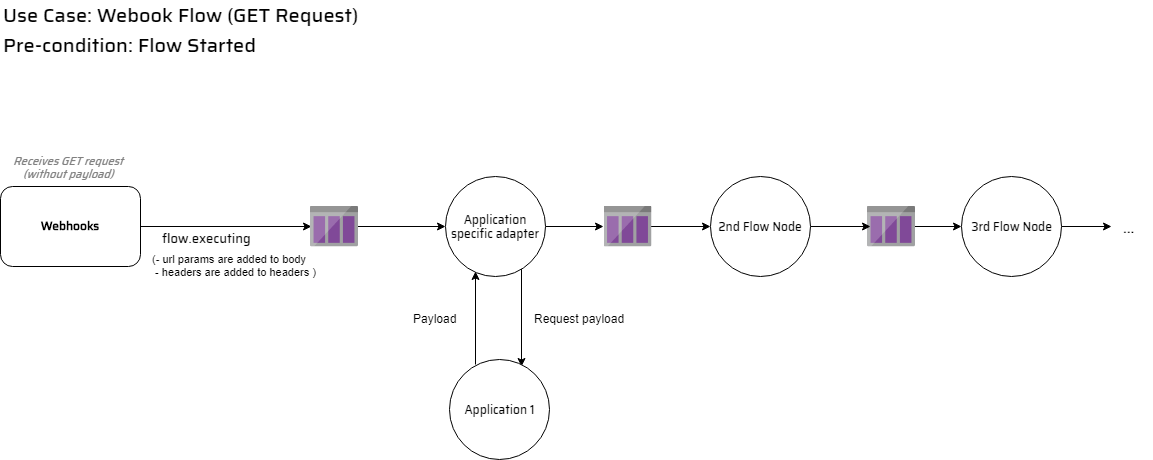

The diagram above was exported from draw.io. Its source (the exported page's mxGraphModel, read from the mxfile embedded in the PNG):
<mxGraphModel dx="1874" dy="937" grid="1" gridSize="10" guides="1" tooltips="1" connect="1" arrows="1" fold="1" page="1" pageScale="1" pageWidth="1169" pageHeight="827" math="0" shadow="0">
  <root>
    <mxCell id="0" />
    <mxCell id="1" parent="0" />
    <mxCell id="sacxd_YWV9gLSlBwXjbK-12" style="edgeStyle=orthogonalEdgeStyle;rounded=0;orthogonalLoop=1;jettySize=auto;html=1;entryX=0;entryY=0.5;entryDx=0;entryDy=0;" parent="1" source="sacxd_YWV9gLSlBwXjbK-6" target="sacxd_YWV9gLSlBwXjbK-3" edge="1">
      <mxGeometry relative="1" as="geometry" />
    </mxCell>
    <mxCell id="sacxd_YWV9gLSlBwXjbK-6" value="" style="aspect=fixed;html=1;perimeter=none;align=center;shadow=0;dashed=0;image;fontSize=12;image=img/lib/mscae/StorageQueue.svg;fontFamily=Saira Medium;" parent="1" vertex="1">
      <mxGeometry x="876" y="209.5" width="48" height="41" as="geometry" />
    </mxCell>
    <mxCell id="sacxd_YWV9gLSlBwXjbK-9" style="edgeStyle=orthogonalEdgeStyle;rounded=0;orthogonalLoop=1;jettySize=auto;html=1;entryX=-0.019;entryY=0.494;entryDx=0;entryDy=0;entryPerimeter=0;" parent="1" source="jogNwip4fccmY6Djw4AP-7" target="sacxd_YWV9gLSlBwXjbK-5" edge="1">
      <mxGeometry relative="1" as="geometry" />
    </mxCell>
    <mxCell id="LSABjy9aLkuI49nRZXdY-2" style="edgeStyle=orthogonalEdgeStyle;rounded=0;orthogonalLoop=1;jettySize=auto;html=1;exitX=0.763;exitY=0.92;exitDx=0;exitDy=0;exitPerimeter=0;entryX=0.723;entryY=0.07;entryDx=0;entryDy=0;entryPerimeter=0;" parent="1" source="jogNwip4fccmY6Djw4AP-7" target="LSABjy9aLkuI49nRZXdY-1" edge="1">
      <mxGeometry relative="1" as="geometry">
        <mxPoint x="540" y="360" as="targetPoint" />
      </mxGeometry>
    </mxCell>
    <mxCell id="jogNwip4fccmY6Djw4AP-7" value="Application specific adapter&lt;br&gt;" style="ellipse;whiteSpace=wrap;html=1;aspect=fixed;fontFamily=Saira Medium;" parent="1" vertex="1">
      <mxGeometry x="454" y="180" width="100" height="100" as="geometry" />
    </mxCell>
    <mxCell id="sacxd_YWV9gLSlBwXjbK-18" style="edgeStyle=orthogonalEdgeStyle;rounded=0;orthogonalLoop=1;jettySize=auto;html=1;entryX=0.017;entryY=0.494;entryDx=0;entryDy=0;entryPerimeter=0;" parent="1" source="tK67YIECVLbfjVAeFpUw-7" target="sacxd_YWV9gLSlBwXjbK-17" edge="1">
      <mxGeometry relative="1" as="geometry" />
    </mxCell>
    <mxCell id="tK67YIECVLbfjVAeFpUw-7" value="Webhooks" style="rounded=1;fontStyle=1;fontFamily=Saira Medium;" parent="1" vertex="1">
      <mxGeometry x="9" y="190" width="140" height="80" as="geometry" />
    </mxCell>
    <mxCell id="tK67YIECVLbfjVAeFpUw-20" value="Receives GET request (without payload)&lt;br style=&quot;font-size: 11px&quot;&gt;" style="text;html=1;strokeColor=none;fillColor=none;align=center;verticalAlign=middle;whiteSpace=wrap;rounded=0;fontColor=#808080;fontStyle=2;fontFamily=Saira Medium;fontSize=11;" parent="1" vertex="1">
      <mxGeometry x="10" y="160" width="134" height="20" as="geometry" />
    </mxCell>
    <mxCell id="tK67YIECVLbfjVAeFpUw-23" value="Use Case: Webook Flow (GET Request)" style="text;html=1;resizable=0;points=[];autosize=1;align=left;verticalAlign=top;spacingTop=-4;fontColor=#000000;fontFamily=Saira Medium;fontSize=20;" parent="1" vertex="1">
      <mxGeometry x="10" y="4" width="370" height="30" as="geometry" />
    </mxCell>
    <mxCell id="sacxd_YWV9gLSlBwXjbK-1" value="Pre-condition: Flow Started" style="text;html=1;resizable=0;points=[];autosize=1;align=left;verticalAlign=top;spacingTop=-4;fontColor=#000000;fontFamily=Saira Medium;fontSize=20;" parent="1" vertex="1">
      <mxGeometry x="10" y="34" width="270" height="30" as="geometry" />
    </mxCell>
    <mxCell id="sacxd_YWV9gLSlBwXjbK-11" style="edgeStyle=orthogonalEdgeStyle;rounded=0;orthogonalLoop=1;jettySize=auto;html=1;entryX=0.062;entryY=0.5;entryDx=0;entryDy=0;entryPerimeter=0;" parent="1" source="sacxd_YWV9gLSlBwXjbK-2" target="sacxd_YWV9gLSlBwXjbK-6" edge="1">
      <mxGeometry relative="1" as="geometry" />
    </mxCell>
    <mxCell id="sacxd_YWV9gLSlBwXjbK-2" value="2nd Flow Node" style="ellipse;whiteSpace=wrap;html=1;aspect=fixed;fontFamily=Saira Medium;" parent="1" vertex="1">
      <mxGeometry x="719" y="180" width="100" height="100" as="geometry" />
    </mxCell>
    <mxCell id="sacxd_YWV9gLSlBwXjbK-13" style="edgeStyle=orthogonalEdgeStyle;rounded=0;orthogonalLoop=1;jettySize=auto;html=1;" parent="1" source="sacxd_YWV9gLSlBwXjbK-3" edge="1">
      <mxGeometry relative="1" as="geometry">
        <mxPoint x="1120" y="230" as="targetPoint" />
      </mxGeometry>
    </mxCell>
    <mxCell id="sacxd_YWV9gLSlBwXjbK-3" value="3rd Flow Node" style="ellipse;whiteSpace=wrap;html=1;aspect=fixed;fontFamily=Saira Medium;" parent="1" vertex="1">
      <mxGeometry x="970" y="180" width="100" height="100" as="geometry" />
    </mxCell>
    <mxCell id="sacxd_YWV9gLSlBwXjbK-10" style="edgeStyle=orthogonalEdgeStyle;rounded=0;orthogonalLoop=1;jettySize=auto;html=1;" parent="1" source="sacxd_YWV9gLSlBwXjbK-5" target="sacxd_YWV9gLSlBwXjbK-2" edge="1">
      <mxGeometry relative="1" as="geometry" />
    </mxCell>
    <mxCell id="sacxd_YWV9gLSlBwXjbK-5" value="" style="aspect=fixed;html=1;perimeter=none;align=center;shadow=0;dashed=0;image;fontSize=12;image=img/lib/mscae/StorageQueue.svg;fontFamily=Saira Medium;" parent="1" vertex="1">
      <mxGeometry x="612.5" y="209.5" width="48" height="41" as="geometry" />
    </mxCell>
    <mxCell id="sacxd_YWV9gLSlBwXjbK-19" style="edgeStyle=orthogonalEdgeStyle;rounded=0;orthogonalLoop=1;jettySize=auto;html=1;entryX=0;entryY=0.5;entryDx=0;entryDy=0;" parent="1" source="sacxd_YWV9gLSlBwXjbK-17" target="jogNwip4fccmY6Djw4AP-7" edge="1">
      <mxGeometry relative="1" as="geometry" />
    </mxCell>
    <mxCell id="sacxd_YWV9gLSlBwXjbK-17" value="" style="aspect=fixed;html=1;perimeter=none;align=center;shadow=0;dashed=0;image;fontSize=12;image=img/lib/mscae/StorageQueue.svg;fontFamily=Saira Medium;" parent="1" vertex="1">
      <mxGeometry x="319" y="209.5" width="48" height="41" as="geometry" />
    </mxCell>
    <mxCell id="sacxd_YWV9gLSlBwXjbK-21" value="&lt;font style=&quot;font-size: 13px&quot;&gt;flow.executing&lt;br&gt;&lt;br&gt;&lt;/font&gt;" style="text;html=1;resizable=0;points=[];autosize=1;align=left;verticalAlign=top;spacingTop=-4;fontSize=15;fontFamily=Saira Medium;" parent="1" vertex="1">
      <mxGeometry x="169.1481424967448" y="230" width="100" height="40" as="geometry" />
    </mxCell>
    <mxCell id="sacxd_YWV9gLSlBwXjbK-27" value="&lt;font style=&quot;font-size: 15px&quot;&gt;...&lt;br&gt;&lt;/font&gt;" style="text;html=1;resizable=0;points=[];autosize=1;align=left;verticalAlign=top;spacingTop=-4;fontSize=15;fontFamily=Saira Medium;" parent="1" vertex="1">
      <mxGeometry x="1130.1481424967449" y="220" width="30" height="20" as="geometry" />
    </mxCell>
    <mxCell id="LSABjy9aLkuI49nRZXdY-3" style="edgeStyle=orthogonalEdgeStyle;rounded=0;orthogonalLoop=1;jettySize=auto;html=1;entryX=0.303;entryY=0.952;entryDx=0;entryDy=0;entryPerimeter=0;exitX=0.262;exitY=0.054;exitDx=0;exitDy=0;exitPerimeter=0;" parent="1" source="LSABjy9aLkuI49nRZXdY-1" target="jogNwip4fccmY6Djw4AP-7" edge="1">
      <mxGeometry relative="1" as="geometry">
        <mxPoint x="490" y="360" as="sourcePoint" />
      </mxGeometry>
    </mxCell>
    <mxCell id="LSABjy9aLkuI49nRZXdY-1" value="Application 1&lt;br&gt;" style="ellipse;whiteSpace=wrap;html=1;aspect=fixed;fontFamily=Saira Medium;" parent="1" vertex="1">
      <mxGeometry x="458" y="363" width="100" height="100" as="geometry" />
    </mxCell>
    <mxCell id="LSABjy9aLkuI49nRZXdY-4" value="Request payload" style="text;html=1;resizable=0;points=[];autosize=1;align=left;verticalAlign=top;spacingTop=-4;" parent="1" vertex="1">
      <mxGeometry x="541" y="313" width="110" height="20" as="geometry" />
    </mxCell>
    <mxCell id="LSABjy9aLkuI49nRZXdY-5" value="Payload" style="text;html=1;resizable=0;points=[];autosize=1;align=left;verticalAlign=top;spacingTop=-4;" parent="1" vertex="1">
      <mxGeometry x="420" y="313" width="60" height="20" as="geometry" />
    </mxCell>
    <mxCell id="LSABjy9aLkuI49nRZXdY-6" value="(- url params are added to body&lt;br&gt;&amp;nbsp;- headers are added to headers&amp;nbsp;)" style="text;html=1;fontSize=11;" parent="1" vertex="1">
      <mxGeometry x="159" y="250" width="160" height="30" as="geometry" />
    </mxCell>
  </root>
</mxGraphModel>